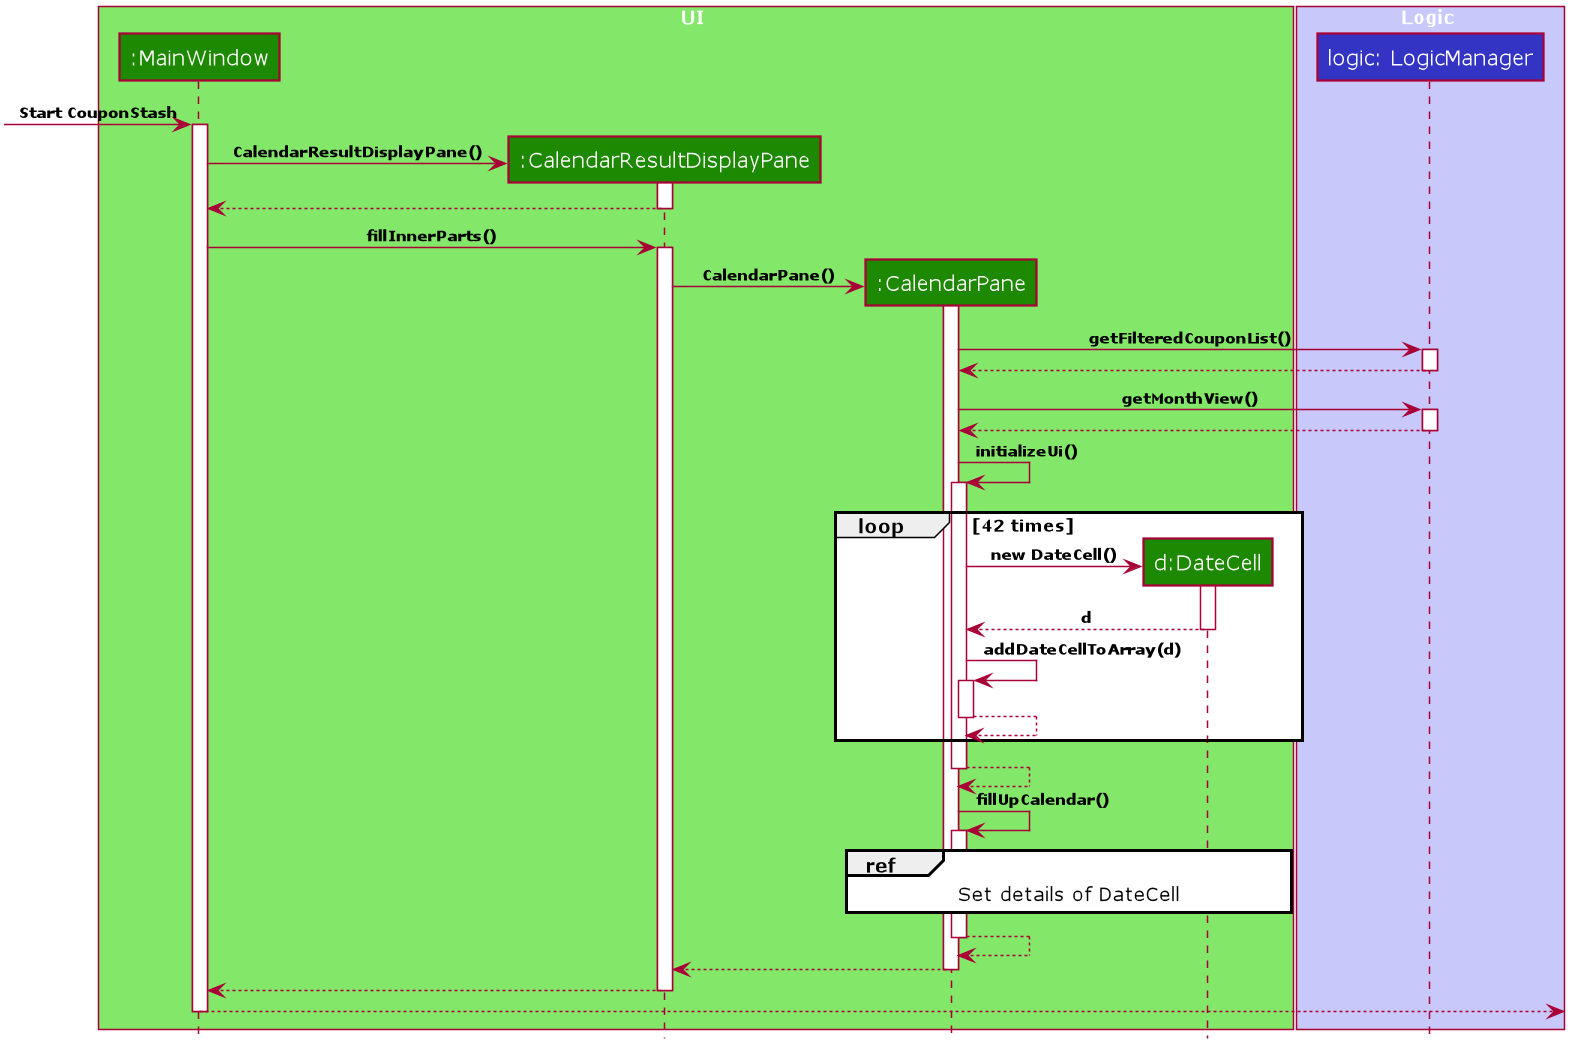

The diagram above was rendered by PlantUML. Its source (embedded in the PNG):
@startuml










skinparam BackgroundColor #FFFFFFF

skinparam Shadowing false

skinparam Class {
    FontColor #FFFFFF
    BorderThickness 1
    BorderColor #FFFFFF
    StereotypeFontColor #FFFFFF
    FontName Verdana
    AttributeFontColor #FFFFFF
}

skinparam Actor {
    BorderColor #000000
    Color #000000
    FontName Verdana
}

skinparam Sequence {
    MessageAlign center
    BoxFontSize 12
    BoxPadding 0
    BoxFontColor #FFFFFF
    FontName Verdana
}

skinparam Participant {
    FontColor #FFFFFFF
    Padding 20
}

skinparam GenericDisplay zz

skinparam ArrowFontSize 10
skinparam ArrowFontStyle bold

skinparam NoteBackgroundColor ghostwhite
skinparam NoteBorderColor #3333C4
skinparam DefaultFontName Verdana

skinparam MinClassWidth 50
skinparam ParticipantPadding 10
skinparam Shadowing false
skinparam DefaultTextAlignment center
skinparam packageStyle Rectangle
skinparam classAttributeIconSize 0
skinparam genericDisplay old

hide footbox
hide members
hide circle


box UI #83E769
participant ":MainWindow" as MainWindow #1D8900
participant ":CalendarResultDisplayPane" as CalendarResultDisplayPane #1D8900
participant ":CalendarPane" as CalendarPane #1D8900
participant "d:DateCell" as DateCell #1D8900
end box

box Logic #C8C8FA
participant "logic: LogicManager" as Logic #3333C4
end box

[-> MainWindow:Start CouponStash
activate MainWindow

create CalendarResultDisplayPane
MainWindow -> CalendarResultDisplayPane: CalendarResultDisplayPane()
activate CalendarResultDisplayPane

CalendarResultDisplayPane --> MainWindow
deactivate CalendarResultDisplayPane

MainWindow -> CalendarResultDisplayPane: fillInnerParts()
activate CalendarResultDisplayPane

create CalendarPane
CalendarResultDisplayPane -> CalendarPane: CalendarPane()
activate CalendarPane


CalendarPane -> Logic: getFilteredCouponList()
activate Logic
Logic --> CalendarPane
deactivate Logic

CalendarPane -> Logic: getMonthView()
activate Logic
Logic --> CalendarPane
deactivate Logic

CalendarPane -> CalendarPane: initializeUi()
activate CalendarPane


loop 42 times
    create DateCell
    CalendarPane -> DateCell : new DateCell()
    activate DateCell

    DateCell --> CalendarPane : d
    deactivate DateCell

    CalendarPane -> CalendarPane : addDateCellToArray(d)
    activate CalendarPane
    CalendarPane --> CalendarPane

    deactivate CalendarPane

end

CalendarPane --> CalendarPane
deactivate CalendarPane

CalendarPane -> CalendarPane: fillUpCalendar()
activate CalendarPane


ref over CalendarPane, DateCell : Set details of DateCell


CalendarPane --> CalendarPane
deactivate CalendarPane

CalendarPane --> CalendarResultDisplayPane:
deactivate CalendarPane

CalendarResultDisplayPane --> MainWindow
deactivate CalendarResultDisplayPane

MainWindow -->]
deactivate MainWindow

@enduml